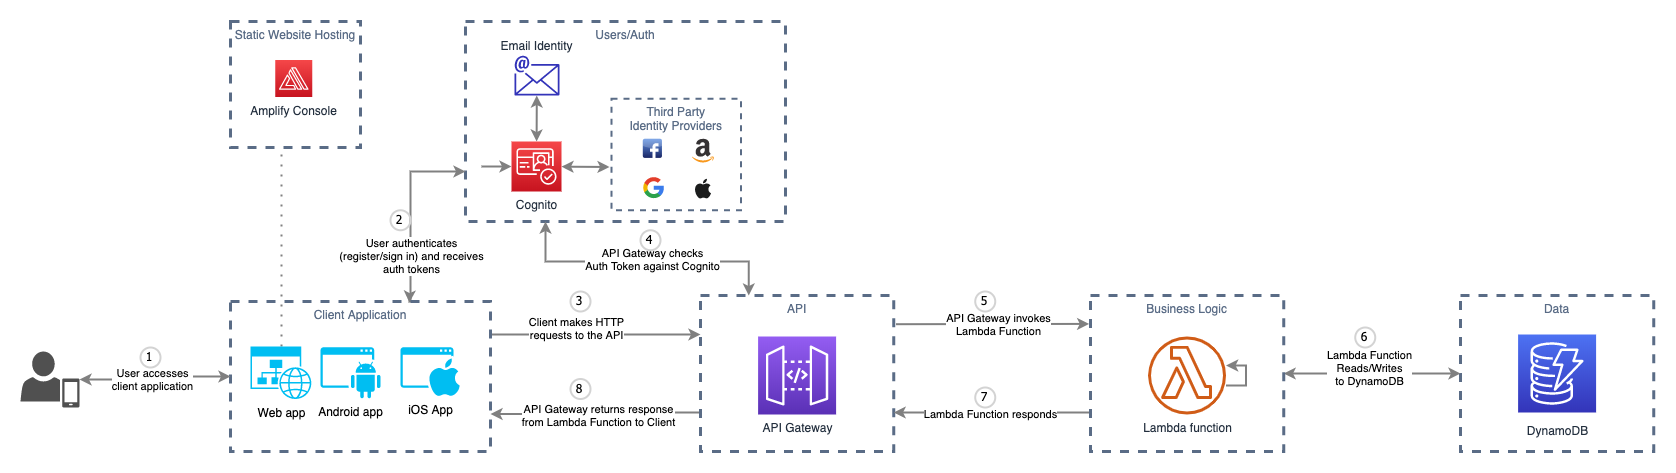

The diagram above was exported from draw.io. Its source (the exported page's mxGraphModel, read from the mxfile embedded in the PNG):
<mxGraphModel dx="1722" dy="1054" grid="1" gridSize="10" guides="1" tooltips="1" connect="1" arrows="1" fold="1" page="1" pageScale="1" pageWidth="1169" pageHeight="827" math="0" shadow="0">
  <root>
    <mxCell id="0" />
    <mxCell id="1" parent="0" />
    <mxCell id="CoEyKeaBRk5_p7_3RNXo-81" value="Static Website Hosting" style="fillColor=none;strokeColor=#5A6C86;dashed=1;verticalAlign=top;fontStyle=0;fontColor=#5A6C86;strokeWidth=3;" parent="1" vertex="1">
      <mxGeometry x="350" y="170" width="130" height="126" as="geometry" />
    </mxCell>
    <mxCell id="CoEyKeaBRk5_p7_3RNXo-31" value="Users/Auth" style="fillColor=none;strokeColor=#5A6C86;dashed=1;verticalAlign=top;fontStyle=0;fontColor=#5A6C86;strokeWidth=3;" parent="1" vertex="1">
      <mxGeometry x="585" y="170" width="320" height="200" as="geometry" />
    </mxCell>
    <mxCell id="CoEyKeaBRk5_p7_3RNXo-35" style="edgeStyle=orthogonalEdgeStyle;rounded=0;orthogonalLoop=1;jettySize=auto;html=1;entryX=0;entryY=0.25;entryDx=0;entryDy=0;startArrow=none;startFill=0;strokeColor=#808080;strokeWidth=2;" parent="1" target="CoEyKeaBRk5_p7_3RNXo-22" edge="1">
      <mxGeometry relative="1" as="geometry">
        <mxPoint x="610" y="480" as="sourcePoint" />
        <mxPoint x="1036.9088000000002" y="474.93200000000024" as="targetPoint" />
        <Array as="points">
          <mxPoint x="610" y="483" />
        </Array>
      </mxGeometry>
    </mxCell>
    <mxCell id="CoEyKeaBRk5_p7_3RNXo-42" value="Client makes HTTP&lt;br&gt;requests to the API" style="edgeLabel;html=1;align=center;verticalAlign=middle;resizable=0;points=[];" parent="CoEyKeaBRk5_p7_3RNXo-35" vertex="1" connectable="0">
      <mxGeometry x="-0.0459" y="-2" relative="1" as="geometry">
        <mxPoint x="-12.740000000000009" y="-8" as="offset" />
      </mxGeometry>
    </mxCell>
    <mxCell id="CoEyKeaBRk5_p7_3RNXo-74" style="edgeStyle=orthogonalEdgeStyle;rounded=0;orthogonalLoop=1;jettySize=auto;html=1;startArrow=classic;startFill=1;strokeColor=#808080;strokeWidth=2;exitX=0.688;exitY=0.007;exitDx=0;exitDy=0;entryX=0;entryY=0.75;entryDx=0;entryDy=0;exitPerimeter=0;" parent="1" source="CoEyKeaBRk5_p7_3RNXo-25" target="CoEyKeaBRk5_p7_3RNXo-31" edge="1">
      <mxGeometry relative="1" as="geometry">
        <mxPoint x="550" y="330" as="sourcePoint" />
        <mxPoint x="750" y="350" as="targetPoint" />
        <Array as="points">
          <mxPoint x="529" y="450" />
          <mxPoint x="530" y="450" />
          <mxPoint x="530" y="320" />
        </Array>
      </mxGeometry>
    </mxCell>
    <mxCell id="CoEyKeaBRk5_p7_3RNXo-75" value="User authenticates&lt;br&gt;(register/sign in) and receives&lt;br&gt;auth tokens" style="edgeLabel;html=1;align=center;verticalAlign=middle;resizable=0;points=[];" parent="CoEyKeaBRk5_p7_3RNXo-74" vertex="1" connectable="0">
      <mxGeometry x="0.2485" y="-3" relative="1" as="geometry">
        <mxPoint x="-2.76" y="69.53" as="offset" />
      </mxGeometry>
    </mxCell>
    <mxCell id="CoEyKeaBRk5_p7_3RNXo-25" value="Client Application" style="fillColor=none;strokeColor=#5A6C86;dashed=1;verticalAlign=top;fontStyle=0;fontColor=#5A6C86;strokeWidth=3;" parent="1" vertex="1">
      <mxGeometry x="350" y="450" width="260" height="150" as="geometry" />
    </mxCell>
    <mxCell id="CoEyKeaBRk5_p7_3RNXo-59" style="edgeStyle=orthogonalEdgeStyle;rounded=0;orthogonalLoop=1;jettySize=auto;html=1;exitX=0.25;exitY=0;exitDx=0;exitDy=0;entryX=0.25;entryY=1;entryDx=0;entryDy=0;startArrow=classic;startFill=1;strokeColor=#808080;strokeWidth=2;" parent="1" source="CoEyKeaBRk5_p7_3RNXo-22" target="CoEyKeaBRk5_p7_3RNXo-31" edge="1">
      <mxGeometry relative="1" as="geometry">
        <Array as="points">
          <mxPoint x="868" y="410" />
          <mxPoint x="665" y="410" />
        </Array>
      </mxGeometry>
    </mxCell>
    <mxCell id="CoEyKeaBRk5_p7_3RNXo-60" value="API Gateway checks&lt;br&gt;Auth Token against Cognito" style="edgeLabel;html=1;align=center;verticalAlign=middle;resizable=0;points=[];" parent="CoEyKeaBRk5_p7_3RNXo-59" vertex="1" connectable="0">
      <mxGeometry x="-0.4104" y="-2" relative="1" as="geometry">
        <mxPoint x="-48.8" as="offset" />
      </mxGeometry>
    </mxCell>
    <mxCell id="CoEyKeaBRk5_p7_3RNXo-64" style="rounded=0;orthogonalLoop=1;jettySize=auto;html=1;exitX=1.012;exitY=0.184;exitDx=0;exitDy=0;entryX=-0.007;entryY=0.182;entryDx=0;entryDy=0;startArrow=none;startFill=0;strokeColor=#808080;strokeWidth=2;entryPerimeter=0;exitPerimeter=0;" parent="1" source="CoEyKeaBRk5_p7_3RNXo-22" target="CoEyKeaBRk5_p7_3RNXo-20" edge="1">
      <mxGeometry relative="1" as="geometry" />
    </mxCell>
    <mxCell id="CoEyKeaBRk5_p7_3RNXo-67" value="API Gateway invokes&lt;br&gt;Lambda Function" style="edgeLabel;html=1;align=center;verticalAlign=middle;resizable=0;points=[];" parent="CoEyKeaBRk5_p7_3RNXo-64" vertex="1" connectable="0">
      <mxGeometry x="-0.125" y="1" relative="1" as="geometry">
        <mxPoint x="17.42" y="0.59" as="offset" />
      </mxGeometry>
    </mxCell>
    <mxCell id="CoEyKeaBRk5_p7_3RNXo-65" style="edgeStyle=orthogonalEdgeStyle;rounded=0;orthogonalLoop=1;jettySize=auto;html=1;exitX=0;exitY=0.75;exitDx=0;exitDy=0;entryX=1;entryY=0.75;entryDx=0;entryDy=0;startArrow=none;startFill=0;strokeColor=#808080;strokeWidth=2;" parent="1" source="CoEyKeaBRk5_p7_3RNXo-22" target="CoEyKeaBRk5_p7_3RNXo-25" edge="1">
      <mxGeometry relative="1" as="geometry" />
    </mxCell>
    <mxCell id="CoEyKeaBRk5_p7_3RNXo-66" value="API Gateway returns response&lt;br&gt;from Lambda Function to Client" style="edgeLabel;html=1;align=center;verticalAlign=middle;resizable=0;points=[];" parent="CoEyKeaBRk5_p7_3RNXo-65" vertex="1" connectable="0">
      <mxGeometry x="0.167" y="1" relative="1" as="geometry">
        <mxPoint x="19" as="offset" />
      </mxGeometry>
    </mxCell>
    <mxCell id="CoEyKeaBRk5_p7_3RNXo-22" value="API" style="fillColor=none;strokeColor=#5A6C86;dashed=1;verticalAlign=top;fontStyle=0;fontColor=#5A6C86;strokeWidth=3;" parent="1" vertex="1">
      <mxGeometry x="820" y="444" width="193.2" height="156" as="geometry" />
    </mxCell>
    <mxCell id="CoEyKeaBRk5_p7_3RNXo-21" value="Data" style="fillColor=none;strokeColor=#5A6C86;dashed=1;verticalAlign=top;fontStyle=0;fontColor=#5A6C86;strokeWidth=3;" parent="1" vertex="1">
      <mxGeometry x="1580" y="444" width="193.2" height="156" as="geometry" />
    </mxCell>
    <mxCell id="CoEyKeaBRk5_p7_3RNXo-76" style="rounded=0;orthogonalLoop=1;jettySize=auto;html=1;exitX=0;exitY=0.75;exitDx=0;exitDy=0;entryX=1;entryY=0.75;entryDx=0;entryDy=0;startArrow=none;startFill=0;strokeColor=#808080;strokeWidth=2;endArrow=classic;endFill=1;" parent="1" source="CoEyKeaBRk5_p7_3RNXo-20" target="CoEyKeaBRk5_p7_3RNXo-22" edge="1">
      <mxGeometry relative="1" as="geometry" />
    </mxCell>
    <mxCell id="CoEyKeaBRk5_p7_3RNXo-77" value="Lambda Function responds" style="edgeLabel;html=1;align=center;verticalAlign=middle;resizable=0;points=[];" parent="CoEyKeaBRk5_p7_3RNXo-76" vertex="1" connectable="0">
      <mxGeometry x="-0.1434" y="1" relative="1" as="geometry">
        <mxPoint x="-15.83" y="1" as="offset" />
      </mxGeometry>
    </mxCell>
    <mxCell id="CoEyKeaBRk5_p7_3RNXo-78" style="rounded=0;orthogonalLoop=1;jettySize=auto;html=1;entryX=0;entryY=0.5;entryDx=0;entryDy=0;startArrow=classic;startFill=1;strokeColor=#808080;strokeWidth=2;" parent="1" source="CoEyKeaBRk5_p7_3RNXo-20" target="CoEyKeaBRk5_p7_3RNXo-21" edge="1">
      <mxGeometry relative="1" as="geometry" />
    </mxCell>
    <mxCell id="CoEyKeaBRk5_p7_3RNXo-79" value="Lambda Function&lt;br&gt;Reads/Writes&lt;br&gt;to DynamoDB" style="edgeLabel;html=1;align=center;verticalAlign=middle;resizable=0;points=[];" parent="CoEyKeaBRk5_p7_3RNXo-78" vertex="1" connectable="0">
      <mxGeometry x="-0.2393" y="5" relative="1" as="geometry">
        <mxPoint x="18.23" as="offset" />
      </mxGeometry>
    </mxCell>
    <mxCell id="CoEyKeaBRk5_p7_3RNXo-20" value="Business Logic" style="fillColor=none;strokeColor=#5A6C86;dashed=1;verticalAlign=top;fontStyle=0;fontColor=#5A6C86;strokeWidth=3;" parent="1" vertex="1">
      <mxGeometry x="1210" y="444" width="193.2" height="156" as="geometry" />
    </mxCell>
    <mxCell id="UEzPUAAOIrF-is8g5C7q-114" value="API Gateway" style="outlineConnect=0;fontColor=#232F3E;gradientColor=#945DF2;gradientDirection=north;fillColor=#5A30B5;strokeColor=#ffffff;dashed=0;verticalLabelPosition=bottom;verticalAlign=top;align=center;html=1;fontSize=12;fontStyle=0;aspect=fixed;shape=mxgraph.aws4.resourceIcon;resIcon=mxgraph.aws4.api_gateway;labelBackgroundColor=#ffffff;" parent="1" vertex="1">
      <mxGeometry x="877.5999999999999" y="485" width="78" height="78" as="geometry" />
    </mxCell>
    <mxCell id="UEzPUAAOIrF-is8g5C7q-115" value="Lambda function" style="outlineConnect=0;fontColor=#232F3E;gradientColor=none;fillColor=#D05C17;strokeColor=none;dashed=0;verticalLabelPosition=bottom;verticalAlign=top;align=center;html=1;fontSize=12;fontStyle=0;aspect=fixed;pointerEvents=1;shape=mxgraph.aws4.lambda_function;labelBackgroundColor=#ffffff;" parent="1" vertex="1">
      <mxGeometry x="1267.6" y="485" width="78" height="78" as="geometry" />
    </mxCell>
    <mxCell id="UEzPUAAOIrF-is8g5C7q-119" value="DynamoDB" style="outlineConnect=0;fontColor=#232F3E;gradientColor=#4D72F3;gradientDirection=north;fillColor=#3334B9;strokeColor=#ffffff;dashed=0;verticalLabelPosition=bottom;verticalAlign=top;align=center;html=1;fontSize=12;fontStyle=0;aspect=fixed;shape=mxgraph.aws4.resourceIcon;resIcon=mxgraph.aws4.dynamodb;labelBackgroundColor=#ffffff;spacingTop=5;" parent="1" vertex="1">
      <mxGeometry x="1637.6000000000004" y="483" width="78" height="78" as="geometry" />
    </mxCell>
    <mxCell id="CoEyKeaBRk5_p7_3RNXo-33" style="edgeStyle=orthogonalEdgeStyle;rounded=0;orthogonalLoop=1;jettySize=auto;html=1;entryX=0;entryY=0.5;entryDx=0;entryDy=0;startArrow=classic;startFill=1;strokeColor=#808080;strokeWidth=2;" parent="1" source="CoEyKeaBRk5_p7_3RNXo-17" target="CoEyKeaBRk5_p7_3RNXo-25" edge="1">
      <mxGeometry relative="1" as="geometry" />
    </mxCell>
    <mxCell id="CoEyKeaBRk5_p7_3RNXo-58" value="User accesses&lt;br&gt;client application" style="edgeLabel;html=1;align=center;verticalAlign=middle;resizable=0;points=[];" parent="CoEyKeaBRk5_p7_3RNXo-33" vertex="1" connectable="0">
      <mxGeometry x="-0.2967" y="2" relative="1" as="geometry">
        <mxPoint x="18" y="2" as="offset" />
      </mxGeometry>
    </mxCell>
    <mxCell id="CoEyKeaBRk5_p7_3RNXo-17" value="" style="pointerEvents=1;shadow=0;dashed=0;html=1;strokeColor=none;fillColor=#505050;labelPosition=center;verticalLabelPosition=bottom;verticalAlign=top;outlineConnect=0;align=center;shape=mxgraph.office.users.mobile_user;" parent="1" vertex="1">
      <mxGeometry x="140" y="500" width="59" height="56" as="geometry" />
    </mxCell>
    <mxCell id="BU4NDgJdzO6pS5bfkBoD-24" style="rounded=0;orthogonalLoop=1;jettySize=auto;html=1;entryX=-0.015;entryY=0.612;entryDx=0;entryDy=0;startArrow=classic;startFill=1;endArrow=classic;endFill=1;strokeColor=#808080;strokeWidth=2;entryPerimeter=0;" edge="1" parent="1" source="UEzPUAAOIrF-is8g5C7q-111" target="CoEyKeaBRk5_p7_3RNXo-8">
      <mxGeometry relative="1" as="geometry" />
    </mxCell>
    <mxCell id="BU4NDgJdzO6pS5bfkBoD-27" style="edgeStyle=none;rounded=0;orthogonalLoop=1;jettySize=auto;html=1;startArrow=classic;startFill=1;endArrow=classic;endFill=1;strokeColor=#808080;strokeWidth=2;" edge="1" parent="1" source="UEzPUAAOIrF-is8g5C7q-111" target="CoEyKeaBRk5_p7_3RNXo-6">
      <mxGeometry relative="1" as="geometry" />
    </mxCell>
    <mxCell id="BU4NDgJdzO6pS5bfkBoD-29" value="" style="edgeStyle=none;rounded=0;orthogonalLoop=1;jettySize=auto;html=1;startArrow=classic;startFill=1;endArrow=none;endFill=0;strokeColor=#808080;strokeWidth=2;" edge="1" parent="1" source="UEzPUAAOIrF-is8g5C7q-111">
      <mxGeometry relative="1" as="geometry">
        <mxPoint x="601" y="315" as="targetPoint" />
      </mxGeometry>
    </mxCell>
    <mxCell id="UEzPUAAOIrF-is8g5C7q-111" value="Cognito" style="outlineConnect=0;fontColor=#232F3E;gradientColor=#F54749;gradientDirection=north;fillColor=#C7131F;strokeColor=#ffffff;dashed=0;verticalLabelPosition=bottom;verticalAlign=top;align=center;html=1;fontSize=12;fontStyle=0;aspect=fixed;shape=mxgraph.aws4.resourceIcon;resIcon=mxgraph.aws4.cognito;labelBackgroundColor=#ffffff;" parent="1" vertex="1">
      <mxGeometry x="631" y="290" width="50" height="50" as="geometry" />
    </mxCell>
    <mxCell id="CoEyKeaBRk5_p7_3RNXo-6" value="&lt;span style=&quot;background-color: rgb(255 , 255 , 255)&quot;&gt;Email Identity&lt;/span&gt;" style="outlineConnect=0;fontColor=#232F3E;gradientColor=none;fillColor=#3334B9;strokeColor=none;dashed=0;verticalLabelPosition=top;verticalAlign=bottom;align=center;html=1;fontSize=12;fontStyle=0;aspect=fixed;pointerEvents=1;shape=mxgraph.aws4.email;labelPosition=center;" parent="1" vertex="1">
      <mxGeometry x="633.78" y="204" width="45.22" height="40" as="geometry" />
    </mxCell>
    <mxCell id="CoEyKeaBRk5_p7_3RNXo-26" value="" style="group;strokeWidth=1;" parent="1" vertex="1" connectable="0">
      <mxGeometry x="731" y="247.25" width="129.5" height="111.5" as="geometry" />
    </mxCell>
    <mxCell id="CoEyKeaBRk5_p7_3RNXo-8" value="Third Party&#10;Identity Providers" style="fillColor=none;strokeColor=#5A6C86;dashed=1;verticalAlign=top;fontStyle=0;fontColor=#5A6C86;strokeWidth=2;" parent="CoEyKeaBRk5_p7_3RNXo-26" vertex="1">
      <mxGeometry width="129.5" height="111.5" as="geometry" />
    </mxCell>
    <mxCell id="CoEyKeaBRk5_p7_3RNXo-3" value="" style="dashed=0;outlineConnect=0;html=1;align=center;labelPosition=center;verticalLabelPosition=bottom;verticalAlign=top;shape=mxgraph.webicons.facebook;fillColor=#6294E4;gradientColor=#1A2665" parent="CoEyKeaBRk5_p7_3RNXo-26" vertex="1">
      <mxGeometry x="31.29" y="40" width="19.15" height="19.15" as="geometry" />
    </mxCell>
    <mxCell id="CoEyKeaBRk5_p7_3RNXo-4" value="" style="dashed=0;outlineConnect=0;html=1;align=center;labelPosition=center;verticalLabelPosition=bottom;verticalAlign=top;shape=mxgraph.weblogos.amazon" parent="CoEyKeaBRk5_p7_3RNXo-26" vertex="1">
      <mxGeometry x="80.28" y="40" width="22.1" height="24" as="geometry" />
    </mxCell>
    <mxCell id="CoEyKeaBRk5_p7_3RNXo-9" value="" style="dashed=0;outlineConnect=0;html=1;align=center;labelPosition=center;verticalLabelPosition=bottom;verticalAlign=top;shape=mxgraph.weblogos.apple;fillColor=#1B1C1C;strokeColor=none" parent="CoEyKeaBRk5_p7_3RNXo-26" vertex="1">
      <mxGeometry x="83.14" y="80" width="16.38" height="20" as="geometry" />
    </mxCell>
    <mxCell id="CoEyKeaBRk5_p7_3RNXo-5" value="" style="dashed=0;outlineConnect=0;html=1;align=center;labelPosition=center;verticalLabelPosition=bottom;verticalAlign=top;shape=mxgraph.weblogos.google" parent="CoEyKeaBRk5_p7_3RNXo-26" vertex="1">
      <mxGeometry x="31.29" y="77.5" width="21.14" height="22.5" as="geometry" />
    </mxCell>
    <mxCell id="CoEyKeaBRk5_p7_3RNXo-80" value="Amplify Console" style="outlineConnect=0;fontColor=#232F3E;gradientColor=#F54749;gradientDirection=north;fillColor=#C7131F;strokeColor=#ffffff;dashed=0;verticalLabelPosition=bottom;verticalAlign=top;align=center;html=1;fontSize=12;fontStyle=0;aspect=fixed;shape=mxgraph.aws4.resourceIcon;resIcon=mxgraph.aws4.amplify;" parent="1" vertex="1">
      <mxGeometry x="394.76" y="208.5" width="37" height="37" as="geometry" />
    </mxCell>
    <mxCell id="BU4NDgJdzO6pS5bfkBoD-11" style="edgeStyle=orthogonalEdgeStyle;rounded=0;orthogonalLoop=1;jettySize=auto;html=1;dashed=1;dashPattern=1 4;startArrow=none;startFill=0;endArrow=none;endFill=0;strokeColor=#808080;strokeWidth=2;" edge="1" parent="1" source="CoEyKeaBRk5_p7_3RNXo-84" target="CoEyKeaBRk5_p7_3RNXo-81">
      <mxGeometry relative="1" as="geometry">
        <Array as="points">
          <mxPoint x="401" y="350" />
          <mxPoint x="401" y="350" />
        </Array>
      </mxGeometry>
    </mxCell>
    <mxCell id="CoEyKeaBRk5_p7_3RNXo-84" value="Web app" style="verticalLabelPosition=bottom;html=1;verticalAlign=top;align=center;strokeColor=none;fillColor=#00BEF2;shape=mxgraph.azure.website_generic;pointerEvents=1;dashed=1;" parent="1" vertex="1">
      <mxGeometry x="370" y="495" width="61.76" height="52.5" as="geometry" />
    </mxCell>
    <mxCell id="CoEyKeaBRk5_p7_3RNXo-89" value="iOS App" style="pointerEvents=1;shadow=0;dashed=0;html=1;strokeColor=none;fillColor=#00BEF2;labelPosition=center;verticalLabelPosition=bottom;verticalAlign=top;outlineConnect=0;align=center;shape=mxgraph.office.concepts.application_ios;" parent="1" vertex="1">
      <mxGeometry x="520" y="495.75" width="59" height="49" as="geometry" />
    </mxCell>
    <mxCell id="CoEyKeaBRk5_p7_3RNXo-90" value="Android app" style="pointerEvents=1;shadow=0;dashed=0;html=1;strokeColor=none;fillColor=#00BEF2;labelPosition=center;verticalLabelPosition=bottom;verticalAlign=top;outlineConnect=0;align=center;shape=mxgraph.office.concepts.application_android;" parent="1" vertex="1">
      <mxGeometry x="440" y="495.75" width="60" height="51" as="geometry" />
    </mxCell>
    <mxCell id="BU4NDgJdzO6pS5bfkBoD-1" value="1" style="ellipse;whiteSpace=wrap;html=1;aspect=fixed;strokeWidth=2;fontFamily=Tahoma;spacingBottom=4;spacingRight=2;strokeColor=#d3d3d3;fillColor=none;" vertex="1" parent="1">
      <mxGeometry x="260" y="496" width="20" height="20" as="geometry" />
    </mxCell>
    <mxCell id="BU4NDgJdzO6pS5bfkBoD-2" value="2" style="ellipse;whiteSpace=wrap;html=1;aspect=fixed;strokeWidth=2;fontFamily=Tahoma;spacingBottom=4;spacingRight=2;strokeColor=#d3d3d3;fillColor=none;" vertex="1" parent="1">
      <mxGeometry x="510" y="358.75" width="20" height="20" as="geometry" />
    </mxCell>
    <mxCell id="BU4NDgJdzO6pS5bfkBoD-3" value="3" style="ellipse;whiteSpace=wrap;html=1;aspect=fixed;strokeWidth=2;fontFamily=Tahoma;spacingBottom=4;spacingRight=2;strokeColor=#d3d3d3;fillColor=none;" vertex="1" parent="1">
      <mxGeometry x="690" y="440" width="20" height="20" as="geometry" />
    </mxCell>
    <mxCell id="BU4NDgJdzO6pS5bfkBoD-4" value="4" style="ellipse;whiteSpace=wrap;html=1;aspect=fixed;strokeWidth=2;fontFamily=Tahoma;spacingBottom=4;spacingRight=2;strokeColor=#d3d3d3;fillColor=none;" vertex="1" parent="1">
      <mxGeometry x="760" y="378.75" width="20" height="20" as="geometry" />
    </mxCell>
    <mxCell id="BU4NDgJdzO6pS5bfkBoD-5" value="5" style="ellipse;whiteSpace=wrap;html=1;aspect=fixed;strokeWidth=2;fontFamily=Tahoma;spacingBottom=4;spacingRight=2;strokeColor=#d3d3d3;fillColor=none;" vertex="1" parent="1">
      <mxGeometry x="1094.74" y="440" width="20" height="20" as="geometry" />
    </mxCell>
    <mxCell id="BU4NDgJdzO6pS5bfkBoD-8" value="6" style="ellipse;whiteSpace=wrap;html=1;aspect=fixed;strokeWidth=2;fontFamily=Tahoma;spacingBottom=4;spacingRight=2;strokeColor=#d3d3d3;fillColor=none;" vertex="1" parent="1">
      <mxGeometry x="1474.74" y="476" width="20" height="20" as="geometry" />
    </mxCell>
    <mxCell id="BU4NDgJdzO6pS5bfkBoD-9" value="7" style="ellipse;whiteSpace=wrap;html=1;aspect=fixed;strokeWidth=2;fontFamily=Tahoma;spacingBottom=4;spacingRight=2;strokeColor=#d3d3d3;fillColor=none;" vertex="1" parent="1">
      <mxGeometry x="1094.74" y="536" width="20" height="20" as="geometry" />
    </mxCell>
    <mxCell id="BU4NDgJdzO6pS5bfkBoD-10" value="8" style="ellipse;whiteSpace=wrap;html=1;aspect=fixed;strokeWidth=2;fontFamily=Tahoma;spacingBottom=4;spacingRight=2;strokeColor=#d3d3d3;fillColor=none;" vertex="1" parent="1">
      <mxGeometry x="690" y="527.5" width="20" height="20" as="geometry" />
    </mxCell>
    <mxCell id="BU4NDgJdzO6pS5bfkBoD-25" style="edgeStyle=orthogonalEdgeStyle;rounded=0;orthogonalLoop=1;jettySize=auto;html=1;startArrow=classic;startFill=1;endArrow=none;endFill=0;strokeColor=#808080;strokeWidth=2;" edge="1" parent="1" source="UEzPUAAOIrF-is8g5C7q-115" target="UEzPUAAOIrF-is8g5C7q-115">
      <mxGeometry relative="1" as="geometry" />
    </mxCell>
  </root>
</mxGraphModel>